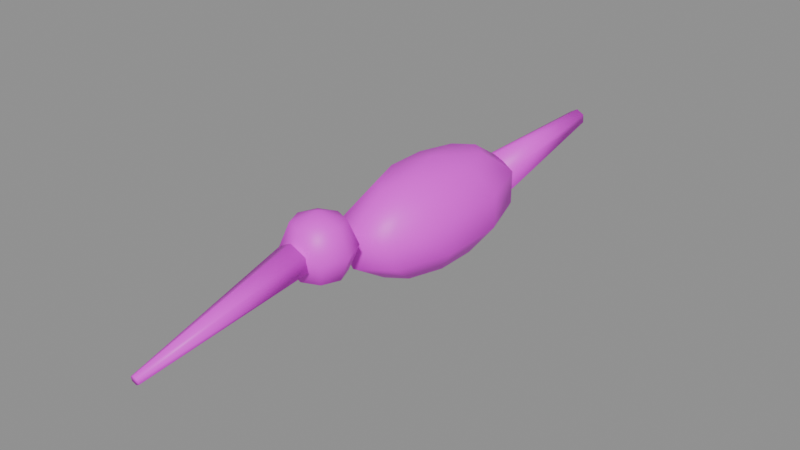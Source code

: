 # Source: ave_cuerpo.blend  (saved by Blender 5.2.45; exported with 4.5.12 LTS)
import bpy
from mathutils import Matrix  # noqa: F401  (used for matrix-valued properties, if any)

bpy.ops.wm.read_factory_settings(use_empty=True)
scene = bpy.context.scene
scene.name = 'Scene'

# ---- images (referenced by path relative to the original .blend; pixels are not part of the script)
import os
ASSET_DIR = os.environ.get("B2B_ASSET_DIR", "")  # directory of the original .blend (textures are referenced by path, not embedded)
HERE = os.path.dirname(os.path.abspath(__file__))  # packed textures are extracted next to this script under _unpacked/

def load_image(name, relpath, width, height, colorspace="sRGB"):
    """Load a texture the original file referenced (path relative to the .blend, or extracted next to this script)."""
    p = next((c for c in (os.path.join(HERE, relpath), os.path.join(ASSET_DIR, relpath)) if relpath and os.path.exists(c)), "")
    if p:
        img = bpy.data.images.load(p, check_existing=True)
        img.name = name
    else:  # same state as the original file: an image datablock whose file is absent (Cycles renders it pink)
        img = bpy.data.images.new(name, width, height)
        img.source = "FILE"
        img.filepath = "//" + (relpath or name)
    img.colorspace_settings.name = colorspace
    return img
img_ave_png = load_image('ave.png', 'ave.png', 1024, 1024, 'sRGB')

# ---- materials (node trees are filled in below, after node groups)
mat_ave_cuerpo = bpy.data.materials.new('ave_cuerpo')

# ---- material node trees
mat_ave_cuerpo.use_nodes = True; mat_ave_cuerpo.node_tree.nodes.clear()
_N = mat_ave_cuerpo.node_tree.nodes; _L = mat_ave_cuerpo.node_tree.links
n0 = _N.new('ShaderNodeBsdfPrincipled'); n0.name = 'Principled BSDF'; n0.location = (-200, 100)
n0.inputs[10].default_value = 0.005
n1 = _N.new('ShaderNodeOutputMaterial'); n1.name = 'Material Output'; n1.location = (200, 100)
n2 = _N.new('ShaderNodeTexImage'); n2.name = 'Image Texture'; n2.location = (0, 0)
n2.image = img_ave_png
_L.new(n0.outputs[0], n1.inputs[0])
_L.new(n2.outputs[0], n0.inputs[0])
n1.is_active_output = True

# ---- meshes
me_ave_cuerpo = bpy.data.meshes.new('ave_cuerpo')
me_ave_cuerpo.from_pydata([(0.0, 0.0, 0.072), (0.0, -0.2318, -0.00182), (0.0, -0.245, 0.03), (0.0, -0.2318, 0.06182), (0.0, -0.2, 0.075), (0.0, 0.0, -0.072), (0.0, 0.3412, 0.00806), (0.02488, 0.07276, 0.05825), (0.04025, 0.1177, 0.02225), (0.04025, 0.1177, -0.02225), (0.02488, 0.07276, -0.05825), (0.0225, -0.2225, 0.06182), (0.03182, -0.2318, 0.03), (0.04025, 0.02779, 0.05825), (0.06512, 0.04497, 0.02225), (0.06512, 0.04497, -0.02225), (0.04025, 0.02779, -0.05825), (0.0225, -0.2225, -0.00182), (0.0, -0.2, -0.015), (0.04025, -0.02779, 0.05825), (0.06512, -0.04497, 0.02225), (0.06512, -0.04497, -0.02225), (0.04025, -0.02779, -0.05825), (0.02598, 0.1415, -0.01493), (0.03182, -0.2, -0.00182), (0.02488, -0.07276, 0.05825), (0.04025, -0.1177, 0.02225), (0.04025, -0.1177, -0.02225), (0.02488, -0.07276, -0.05825), (0.045, -0.2, 0.03), (0.03182, -0.2, 0.06182), (4.47e-09, -0.08993, 0.05825), (5.96e-09, -0.1455, 0.02225), (5.96e-09, -0.1455, -0.02225), (4.47e-09, -0.08993, -0.05825), (0.02598, 0.1385, 0.01493), (-3.674e-18, 0.137, 0.02985), (-0.02488, -0.07276, 0.05825), (-0.04025, -0.1177, 0.02225), (-0.04025, -0.1177, -0.02225), (-0.02488, -0.07276, -0.05825), (0.0225, -0.1775, 0.06182), (0.03182, -0.1682, 0.03), (-0.04025, -0.02779, 0.05825), (-0.06512, -0.04497, 0.02225), (-0.06512, -0.04497, -0.02225), (-0.04025, -0.02779, -0.05825), (0.0225, -0.1775, -0.00182), (-0.02598, 0.1385, 0.01493), (-0.04025, 0.02779, 0.05825), (-0.06512, 0.04497, 0.02225), (-0.06512, 0.04497, -0.02225), (-0.04025, 0.02779, -0.05825), (-0.02598, 0.1415, -0.01493), (0.0, -0.1682, -0.00182), (-0.02488, 0.07276, 0.05825), (-0.04025, 0.1177, 0.02225), (-0.04025, 0.1177, -0.02225), (-0.02488, 0.07276, -0.05825), (0.0, -0.155, 0.03), (0.0, -0.1682, 0.06182), (-5.96e-09, 0.08993, 0.05825), (-8.941e-09, 0.1455, 0.02225), (-8.941e-09, 0.1455, -0.02225), (-5.96e-09, 0.08993, -0.05825), (0.0, 0.143, -0.02985), (0.005196, -0.4605, -0.007048), (-0.0225, -0.2225, -0.00182), (-0.03182, -0.2318, 0.03), (-0.0225, -0.2225, 0.06182), (0.005196, -0.4595, -0.01295), (-7.348e-19, -0.4589, -0.0159), (-0.03182, -0.2, -0.00182), (-0.045, -0.2, 0.03), (-0.03182, -0.2, 0.06182), (-0.005196, -0.4595, -0.01295), (-0.005196, -0.4605, -0.007048), (-0.0225, -0.1775, -0.00182), (-0.03182, -0.1682, 0.03), (-0.0225, -0.1775, 0.06182), (0.0, -0.4611, -0.004097), (0.01905, -0.242, 0.04082), (0.01905, -0.238, 0.01918), (-2.694e-18, -0.2361, 0.008355), (-0.01905, -0.238, 0.01918), (-0.01905, -0.242, 0.04082), (0.0, -0.2439, 0.05165), (-0.01039, 0.3406, 0.01403), (-0.01039, 0.3394, 0.02597), (-1.47e-18, 0.3388, 0.03194), (0.01039, 0.3394, 0.02597), (0.01039, 0.3406, 0.01403)], [], [(64, 63, 9, 10), (62, 61, 7, 8), (5, 64, 10), (63, 62, 8, 9), (61, 0, 7), (7, 0, 13), (10, 9, 15, 16), (8, 7, 13, 14), (5, 10, 16), (9, 8, 14, 15), (13, 0, 19), (16, 15, 21, 22), (14, 13, 19, 20), (5, 16, 22), (15, 14, 20, 21), (19, 0, 25), (22, 21, 27, 28), (20, 19, 25, 26), (5, 22, 28), (21, 20, 26, 27), (25, 0, 31), (28, 27, 33, 34), (26, 25, 31, 32), (5, 28, 34), (27, 26, 32, 33), (31, 0, 37), (34, 33, 39, 40), (32, 31, 37, 38), (5, 34, 40), (33, 32, 38, 39), (37, 0, 43), (40, 39, 45, 46), (38, 37, 43, 44), (5, 40, 46), (39, 38, 44, 45), (43, 0, 49), (46, 45, 51, 52), (44, 43, 49, 50), (5, 46, 52), (45, 44, 50, 51), (49, 0, 55), (52, 51, 57, 58), (50, 49, 55, 56), (5, 52, 58), (51, 50, 56, 57), (55, 0, 61), (58, 57, 63, 64), (56, 55, 61, 62), (5, 58, 64), (57, 56, 62, 63), (18, 54, 47), (60, 4, 41), (59, 60, 41, 42), (54, 59, 42, 47), (41, 4, 30), (18, 47, 24), (47, 42, 29, 24), (42, 41, 30, 29), (24, 29, 12, 17), (18, 24, 17), (30, 4, 11), (29, 30, 11, 12), (17, 12, 2, 1), (12, 11, 3, 2), (11, 4, 3), (18, 17, 1), (3, 4, 69), (2, 3, 69, 68), (1, 2, 68, 67), (18, 1, 67), (69, 4, 74), (67, 68, 73, 72), (18, 67, 72), (68, 69, 74, 73), (18, 72, 77), (73, 74, 79, 78), (72, 73, 78, 77), (74, 4, 79), (79, 4, 60), (18, 77, 54), (78, 79, 60, 59), (77, 78, 59, 54), (86, 85, 76, 80), (85, 84, 75, 76), (84, 83, 71, 75), (83, 82, 70, 71), (82, 81, 66, 70), (81, 86, 80, 66), (81, 82, 83, 84, 85, 86), (80, 76, 75, 71, 70, 66), (65, 53, 87, 6), (53, 48, 88, 87), (48, 36, 89, 88), (36, 35, 90, 89), (35, 23, 91, 90), (23, 65, 6, 91), (23, 35, 36, 48, 53, 65), (6, 87, 88, 89, 90, 91)])
me_ave_cuerpo.polygons.foreach_set('use_smooth', [True] * 98)
_uv = me_ave_cuerpo.uv_layers.new(name='Float2')
_uv.uv.foreach_set('vector', [0.06295, -0.08053, 0.1019, 0.01371, 0.1629, 0.00259, 0.1007, -0.0874, 0.1019, 0.1027, 0.06295, 0.1525, 0.1007, 0.1456, 0.1629, 0.09159, 0.0, -0.144, 0.06295, -0.08053, 0.1007, -0.0874, 0.1019, 0.01371, 0.1019, 0.1027, 0.1629, 0.09159, 0.1629, 0.00259, 0.06295, 0.1525, 0.0, 0.144, 0.1007, 0.1456, 0.1007, 0.1456, 0.0, 0.144, 0.09995, 0.1276, 0.1007, -0.0874, 0.1629, 0.00259, 0.1617, -0.02651, 0.09995, -0.1054, 0.1629, 0.09159, 0.1007, 0.1456, 0.09995, 0.1276, 0.1617, 0.06248, 0.0, -0.144, 0.1007, -0.0874, 0.09995, -0.1054, 0.1629, 0.00259, 0.1629, 0.09159, 0.1617, 0.06248, 0.1617, -0.02651, 0.09995, 0.1276, 0.0, 0.144, 0.06105, 0.1054, 0.09995, -0.1054, 0.1617, -0.02651, 0.09877, -0.06248, 0.06105, -0.1276, 0.1617, 0.06248, 0.09995, 0.1276, 0.06105, 0.1054, 0.09877, 0.02651, 0.0, -0.144, 0.09995, -0.1054, 0.06105, -0.1276, 0.1617, -0.02651, 0.1617, 0.06248, 0.09877, 0.02651, 0.09877, -0.06248, 0.06105, 0.1054, 0.0, 0.144, -0.001178, 0.0874, 0.06105, -0.1276, 0.09877, -0.06248, -0.001907, -0.09159, -0.001178, -0.1456, 0.09877, 0.02651, 0.06105, 0.1054, -0.001178, 0.0874, -0.001907, -0.00259, 0.0, -0.144, 0.06105, -0.1276, -0.001178, -0.1456, 0.09877, -0.06248, 0.09877, 0.02651, -0.001907, -0.00259, -0.001907, -0.09159, -0.001178, 0.0874, 0.0, 0.144, -0.06295, 0.08053, -0.001178, -0.1456, -0.001907, -0.09159, -0.1019, -0.1027, -0.06295, -0.1525, -0.001907, -0.00259, -0.001178, 0.0874, -0.06295, 0.08053, -0.1019, -0.01371, 0.0, -0.144, -0.001178, -0.1456, -0.06295, -0.1525, -0.001907, -0.09159, -0.001907, -0.00259, -0.1019, -0.01371, -0.1019, -0.1027, -0.06295, 0.08053, 0.0, 0.144, -0.1007, 0.0874, -0.06295, -0.1525, -0.1019, -0.1027, -0.1629, -0.09159, -0.1007, -0.1456, -0.1019, -0.01371, -0.06295, 0.08053, -0.1007, 0.0874, -0.1629, -0.00259, 0.0, -0.144, -0.06295, -0.1525, -0.1007, -0.1456, -0.1019, -0.1027, -0.1019, -0.01371, -0.1629, -0.00259, -0.1629, -0.09159, -0.1007, 0.0874, 0.0, 0.144, -0.09995, 0.1054, -0.1007, -0.1456, -0.1629, -0.09159, -0.1617, -0.06248, -0.09995, -0.1276, -0.1629, -0.00259, -0.1007, 0.0874, -0.09995, 0.1054, -0.1617, 0.02651, 0.0, -0.144, -0.1007, -0.1456, -0.09995, -0.1276, -0.1629, -0.09159, -0.1629, -0.00259, -0.1617, 0.02651, -0.1617, -0.06248, -0.09995, 0.1054, 0.0, 0.144, -0.06105, 0.1276, -0.09995, -0.1276, -0.1617, -0.06248, -0.09877, -0.02651, -0.06105, -0.1054, -0.1617, 0.02651, -0.09995, 0.1054, -0.06105, 0.1276, -0.09877, 0.06248, 0.0, -0.144, -0.09995, -0.1276, -0.06105, -0.1054, -0.1617, -0.06248, -0.1617, 0.02651, -0.09877, 0.06248, -0.09877, -0.02651, -0.06105, 0.1276, 0.0, 0.144, 0.001178, 0.1456, -0.06105, -0.1054, -0.09877, -0.02651, 0.001907, 0.00259, 0.001178, -0.0874, -0.09877, 0.06248, -0.06105, 0.1276, 0.001178, 0.1456, 0.001907, 0.09159, 0.0, -0.144, -0.06105, -0.1054, 0.001178, -0.0874, -0.09877, -0.02651, -0.09877, 0.06248, 0.001907, 0.09159, 0.001907, 0.00259, 0.001178, 0.1456, 0.0, 0.144, 0.06295, 0.1525, 0.001178, -0.0874, 0.001907, 0.00259, 0.1019, 0.01371, 0.06295, -0.08053, 0.001907, 0.09159, 0.001178, 0.1456, 0.06295, 0.1525, 0.1019, 0.1027, 0.0, -0.144, 0.001178, -0.0874, 0.06295, -0.08053, 0.001907, 0.00259, 0.001907, 0.09159, 0.1019, 0.1027, 0.1019, 0.01371, -0.14, -0.11, -0.1177, -0.07091, -0.07925, -0.07464, -0.1177, 0.05637, -0.14, 0.07, -0.07925, 0.05264, -0.1085, -0.002, -0.1177, 0.05637, -0.07925, 0.05264, -0.05409, -0.007272, -0.1177, -0.07091, -0.1085, -0.002, -0.05409, -0.007272, -0.07925, -0.07464, -0.07925, 0.05264, -0.14, 0.07, -0.07636, 0.04364, -0.14, -0.11, -0.07925, -0.07464, -0.07636, -0.08364, -0.07925, -0.07464, -0.05409, -0.007272, -0.05, -0.02, -0.07636, -0.08364, -0.05409, -0.007272, -0.07925, 0.05264, -0.07636, 0.04364, -0.05, -0.02, -0.07636, -0.08364, -0.05, -0.02, -0.09863, -0.03273, -0.1108, -0.09264, -0.14, -0.11, -0.07636, -0.08364, -0.1108, -0.09264, -0.07636, 0.04364, -0.14, 0.07, -0.1108, 0.03464, -0.05, -0.02, -0.07636, 0.04364, -0.1108, 0.03464, -0.09863, -0.03273, -0.1108, -0.09264, -0.09863, -0.03273, -0.1715, -0.038, -0.1623, -0.09637, -0.09863, -0.03273, -0.1108, 0.03464, -0.1623, 0.03091, -0.1715, -0.038, -0.1108, 0.03464, -0.14, 0.07, -0.1623, 0.03091, -0.14, -0.11, -0.1108, -0.09264, -0.1623, -0.09637, -0.1623, 0.03091, -0.14, 0.07, -0.2007, 0.03464, -0.1715, -0.038, -0.1623, 0.03091, -0.2007, 0.03464, -0.2259, -0.03273, -0.1623, -0.09637, -0.1715, -0.038, -0.2259, -0.03273, -0.2007, -0.09264, -0.14, -0.11, -0.1623, -0.09637, -0.2007, -0.09264, -0.2007, 0.03464, -0.14, 0.07, -0.2036, 0.04364, -0.2007, -0.09264, -0.2259, -0.03273, -0.23, -0.02, -0.2036, -0.08364, -0.14, -0.11, -0.2007, -0.09264, -0.2036, -0.08364, -0.2259, -0.03273, -0.2007, 0.03464, -0.2036, 0.04364, -0.23, -0.02, -0.14, -0.11, -0.2036, -0.08364, -0.1692, -0.07464, -0.23, -0.02, -0.2036, 0.04364, -0.1692, 0.05264, -0.1814, -0.007272, -0.2036, -0.08364, -0.23, -0.02, -0.1814, -0.007272, -0.1692, -0.07464, -0.2036, 0.04364, -0.14, 0.07, -0.1692, 0.05264, -0.1692, 0.05264, -0.14, 0.07, -0.1177, 0.05637, -0.14, -0.11, -0.1692, -0.07464, -0.1177, -0.07091, -0.1814, -0.007272, -0.1692, 0.05264, -0.1177, 0.05637, -0.1085, -0.002, -0.1692, -0.07464, -0.1814, -0.007272, -0.1085, -0.002, -0.1177, -0.07091, -0.1708, 0.005716, -0.2075, -0.01514, -0.3328, -0.1983, -0.3228, -0.1926, -0.2075, -0.01514, -0.2047, -0.05686, -0.332, -0.2097, -0.3328, -0.1983, -0.2047, -0.05686, -0.1652, -0.07772, -0.3212, -0.2154, -0.332, -0.2097, -0.1652, -0.07772, -0.1285, -0.05686, -0.3112, -0.2097, -0.3212, -0.2154, -0.1285, -0.05686, -0.1313, -0.01514, -0.312, -0.1983, -0.3112, -0.2097, -0.1313, -0.01514, -0.1708, 0.005716, -0.3228, -0.1926, -0.312, -0.1983, -0.1313, -0.01514, -0.1285, -0.05686, -0.1652, -0.07772, -0.2047, -0.05686, -0.2075, -0.01514, -0.1708, 0.005716, -0.3228, -0.1926, -0.3328, -0.1983, -0.332, -0.2097, -0.3212, -0.2154, -0.3112, -0.2097, -0.312, -0.1983, 0.1001, -0.002508, 0.04708, 0.02675, 0.2176, 0.1643, 0.2388, 0.1526, 0.04708, 0.02675, 0.04499, 0.08525, 0.2168, 0.1877, 0.2176, 0.1643, 0.04499, 0.08525, 0.09591, 0.1145, 0.2372, 0.1994, 0.2168, 0.1877, 0.09591, 0.1145, 0.1489, 0.08525, 0.2584, 0.1877, 0.2372, 0.1994, 0.1489, 0.08525, 0.151, 0.02675, 0.2592, 0.1643, 0.2584, 0.1877, 0.151, 0.02675, 0.1001, -0.002508, 0.2388, 0.1526, 0.2592, 0.1643, 0.151, 0.02675, 0.1489, 0.08525, 0.09591, 0.1145, 0.04499, 0.08525, 0.04708, 0.02675, 0.1001, -0.002508, 0.2388, 0.1526, 0.2176, 0.1643, 0.2168, 0.1877, 0.2372, 0.1994, 0.2584, 0.1877, 0.2592, 0.1643])
me_ave_cuerpo.materials.append(mat_ave_cuerpo)
me_ave_cuerpo.update()

# ---- objects
ob_ave_cuerpo = bpy.data.objects.new('ave_cuerpo', me_ave_cuerpo)

# ---- transforms, parenting, visibility, modifiers, constraints
ob_ave_cuerpo.location = (0.0, 0.0, 0.0)

# ---- collection membership
scene.collection.objects.link(ob_ave_cuerpo)

# ---- scene / render settings (as saved in the file)
scene.frame_start = 1; scene.frame_end = 250; scene.frame_set(1)
scene.render.engine = 'BLENDER_EEVEE_NEXT'
scene.render.bake_bias = 0.0
scene.render.bake_samples = 0
scene.render.compositor_device = 'GPU'
scene.eevee.use_volume_custom_range = False
scene.eevee.fast_gi_thickness_near = 0.1
scene.eevee.fast_gi_thickness_far = 0.0
scene.eevee.ray_tracing_options.screen_trace_thickness = 0.1
bpy.context.view_layer.update()

# ---- added for rendering (the .blend has no active camera and no usable light): camera, sun + grey world if the file has none
cam_auto = bpy.data.cameras.new('AutoCamera')
cam_auto.lens = 50.0
cam_auto.sensor_width = 36.0
cam_auto.clip_end = 1000.0
ob_auto_camera = bpy.data.objects.new('AutoCamera', cam_auto)
scene.collection.objects.link(ob_auto_camera)
ob_auto_camera.location = (0.764197, -0.976976, 0.612857)
ob_auto_camera.rotation_euler = (1.09748, -7.21219e-08, 0.694738)
scene.camera = ob_auto_camera
light_auto_sun = bpy.data.lights.new('AutoSun', 'SUN')
light_auto_sun.energy = 3.0
light_auto_sun.angle = 0.0523599
ob_auto_sun = bpy.data.objects.new('AutoSun', light_auto_sun)
scene.collection.objects.link(ob_auto_sun)
ob_auto_sun.rotation_euler = (0.872665, 0.174533, 0.523599)
if scene.world is None:
    world_auto = bpy.data.worlds.new('AutoWorld')
    world_auto.color = (0.3, 0.3, 0.3)
    scene.world = world_auto
bpy.context.view_layer.update()
